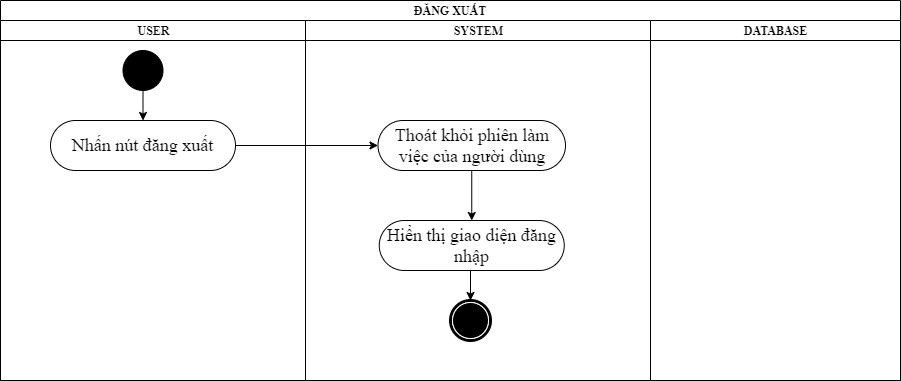

The diagram above was exported from draw.io. Its source (the exported page's mxGraphModel, read from the mxfile embedded in the PNG):
<mxGraphModel dx="1108" dy="460" grid="1" gridSize="10" guides="1" tooltips="1" connect="1" arrows="1" fold="1" page="1" pageScale="1" pageWidth="850" pageHeight="1100" background="#ffffff" math="0" shadow="0">
  <root>
    <mxCell id="0" />
    <mxCell id="1" parent="0" />
    <mxCell id="1c1d494c118603dd-1" value="ĐĂNG XUẤT" style="swimlane;html=1;childLayout=stackLayout;startSize=20;rounded=0;shadow=0;comic=0;labelBackgroundColor=none;strokeWidth=1;fontFamily=Times New Roman;fontSize=12;align=center;whiteSpace=wrap;" parent="1" vertex="1">
      <mxGeometry x="370" y="20" width="900" height="380" as="geometry" />
    </mxCell>
    <mxCell id="1c1d494c118603dd-4" value="USER" style="swimlane;html=1;startSize=20;fontFamily=Times New Roman;fontSize=12;" parent="1c1d494c118603dd-1" vertex="1">
      <mxGeometry y="20" width="305" height="360" as="geometry" />
    </mxCell>
    <mxCell id="pbFmj4-hR1Zyw301T0gx-4" style="edgeStyle=orthogonalEdgeStyle;rounded=0;orthogonalLoop=1;jettySize=auto;html=1;exitX=0.5;exitY=1;exitDx=0;exitDy=0;entryX=0.5;entryY=0;entryDx=0;entryDy=0;fontFamily=Times New Roman;fontSize=12;" parent="1c1d494c118603dd-4" source="60571a20871a0731-4" target="Kqvw7u_3xqdEYkh5_T90-6" edge="1">
      <mxGeometry relative="1" as="geometry" />
    </mxCell>
    <mxCell id="60571a20871a0731-4" value="" style="ellipse;whiteSpace=wrap;html=1;rounded=0;shadow=0;comic=0;labelBackgroundColor=none;strokeWidth=1;fillColor=#000000;fontFamily=Times New Roman;fontSize=12;align=center;" parent="1c1d494c118603dd-4" vertex="1">
      <mxGeometry x="122.5" y="30" width="40" height="40" as="geometry" />
    </mxCell>
    <mxCell id="Kqvw7u_3xqdEYkh5_T90-6" value="Nhấn nút đăng xuất" style="rounded=1;whiteSpace=wrap;html=1;shadow=0;comic=0;labelBackgroundColor=none;strokeWidth=1;fontFamily=Times New Roman;fontSize=18;align=center;arcSize=50;" parent="1c1d494c118603dd-4" vertex="1">
      <mxGeometry x="50" y="100" width="185" height="50" as="geometry" />
    </mxCell>
    <mxCell id="1c1d494c118603dd-3" value="SYSTEM" style="swimlane;html=1;startSize=20;fontFamily=Times New Roman;fontSize=12;" parent="1c1d494c118603dd-1" vertex="1">
      <mxGeometry x="305" y="20" width="345" height="360" as="geometry" />
    </mxCell>
    <mxCell id="60571a20871a0731-5" value="" style="shape=mxgraph.bpmn.shape;html=1;verticalLabelPosition=bottom;labelBackgroundColor=#ffffff;verticalAlign=top;perimeter=ellipsePerimeter;outline=end;symbol=terminate;rounded=0;shadow=0;comic=0;strokeWidth=1;fontFamily=Times New Roman;fontSize=12;align=center;" parent="1c1d494c118603dd-3" vertex="1">
      <mxGeometry x="145" y="280" width="40" height="40" as="geometry" />
    </mxCell>
    <mxCell id="pbFmj4-hR1Zyw301T0gx-7" style="edgeStyle=orthogonalEdgeStyle;rounded=0;orthogonalLoop=1;jettySize=auto;html=1;exitX=0.5;exitY=1;exitDx=0;exitDy=0;entryX=0.5;entryY=0;entryDx=0;entryDy=0;fontFamily=Times New Roman;fontSize=12;" parent="1c1d494c118603dd-3" source="pbFmj4-hR1Zyw301T0gx-2" target="60571a20871a0731-5" edge="1">
      <mxGeometry relative="1" as="geometry" />
    </mxCell>
    <mxCell id="pbFmj4-hR1Zyw301T0gx-2" value="Hiển thị giao diện đăng nhập" style="rounded=1;whiteSpace=wrap;html=1;shadow=0;comic=0;labelBackgroundColor=none;strokeWidth=1;fontFamily=Times New Roman;fontSize=18;align=center;arcSize=50;" parent="1c1d494c118603dd-3" vertex="1">
      <mxGeometry x="73.75" y="200" width="185" height="50" as="geometry" />
    </mxCell>
    <mxCell id="pbFmj4-hR1Zyw301T0gx-6" style="edgeStyle=orthogonalEdgeStyle;rounded=0;orthogonalLoop=1;jettySize=auto;html=1;exitX=0.5;exitY=1;exitDx=0;exitDy=0;entryX=0.5;entryY=0;entryDx=0;entryDy=0;fontFamily=Times New Roman;fontSize=12;" parent="1c1d494c118603dd-3" source="pbFmj4-hR1Zyw301T0gx-3" target="pbFmj4-hR1Zyw301T0gx-2" edge="1">
      <mxGeometry relative="1" as="geometry" />
    </mxCell>
    <mxCell id="pbFmj4-hR1Zyw301T0gx-3" value="Thoát khỏi phiên làm việc của người dùng" style="rounded=1;whiteSpace=wrap;html=1;shadow=0;comic=0;labelBackgroundColor=none;strokeWidth=1;fontFamily=Times New Roman;fontSize=18;align=center;arcSize=50;" parent="1c1d494c118603dd-3" vertex="1">
      <mxGeometry x="72.5" y="100" width="187.5" height="50" as="geometry" />
    </mxCell>
    <mxCell id="1c1d494c118603dd-2" value="DATABASE" style="swimlane;html=1;startSize=20;fontFamily=Times New Roman;fontSize=12;" parent="1c1d494c118603dd-1" vertex="1">
      <mxGeometry x="650" y="20" width="250" height="360" as="geometry" />
    </mxCell>
    <mxCell id="pbFmj4-hR1Zyw301T0gx-5" style="edgeStyle=orthogonalEdgeStyle;rounded=0;orthogonalLoop=1;jettySize=auto;html=1;exitX=1;exitY=0.5;exitDx=0;exitDy=0;entryX=0;entryY=0.5;entryDx=0;entryDy=0;fontFamily=Times New Roman;fontSize=12;" parent="1c1d494c118603dd-1" source="Kqvw7u_3xqdEYkh5_T90-6" target="pbFmj4-hR1Zyw301T0gx-3" edge="1">
      <mxGeometry relative="1" as="geometry" />
    </mxCell>
  </root>
</mxGraphModel>